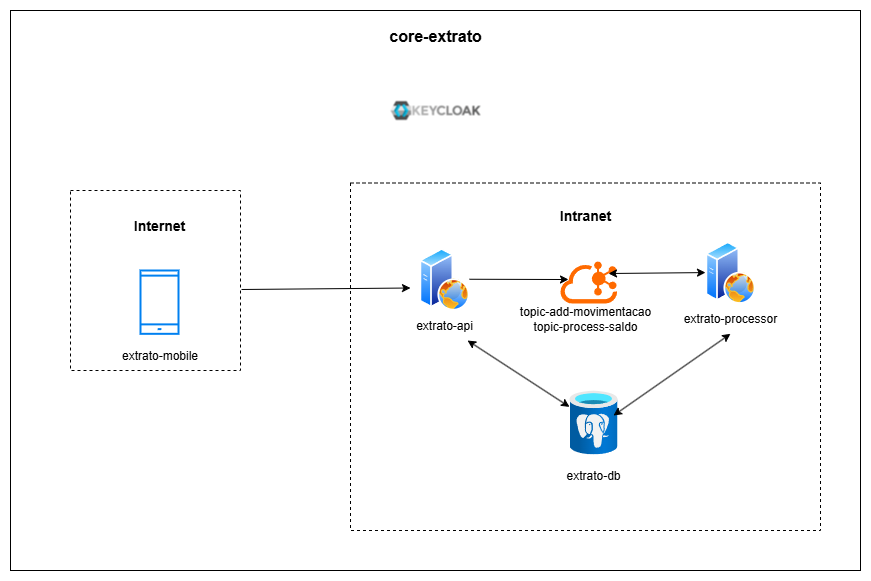

The diagram above was exported from draw.io. Its source (the exported page's mxGraphModel, read from the mxfile embedded in the PNG):
<mxGraphModel dx="2893" dy="777" grid="1" gridSize="10" guides="1" tooltips="1" connect="1" arrows="1" fold="1" page="1" pageScale="1" pageWidth="827" pageHeight="1169" math="0" shadow="0">
  <root>
    <mxCell id="0" />
    <mxCell id="1" parent="0" />
    <mxCell id="rBnCbFCfP_WUOxlLveMo-28" value="" style="rounded=0;whiteSpace=wrap;html=1;fillColor=none;" vertex="1" parent="1">
      <mxGeometry x="-20" y="20" width="850" height="560" as="geometry" />
    </mxCell>
    <mxCell id="rBnCbFCfP_WUOxlLveMo-1" value="" style="html=1;verticalLabelPosition=bottom;align=center;labelBackgroundColor=#ffffff;verticalAlign=top;strokeWidth=2;strokeColor=#0080F0;shadow=0;dashed=0;shape=mxgraph.ios7.icons.smartphone;" vertex="1" parent="1">
      <mxGeometry x="110" y="280" width="38" height="63.33" as="geometry" />
    </mxCell>
    <mxCell id="rBnCbFCfP_WUOxlLveMo-2" value="extrato-mobile" style="text;html=1;align=center;verticalAlign=middle;whiteSpace=wrap;rounded=0;" vertex="1" parent="1">
      <mxGeometry x="83.5" y="350" width="91" height="30" as="geometry" />
    </mxCell>
    <mxCell id="rBnCbFCfP_WUOxlLveMo-3" value="" style="rounded=0;whiteSpace=wrap;html=1;fillColor=none;dashed=1;" vertex="1" parent="1">
      <mxGeometry x="40" y="200" width="170" height="180" as="geometry" />
    </mxCell>
    <mxCell id="rBnCbFCfP_WUOxlLveMo-4" value="&lt;b&gt;&lt;font style=&quot;font-size: 14px;&quot;&gt;Internet&lt;/font&gt;&lt;/b&gt;" style="text;html=1;align=center;verticalAlign=middle;whiteSpace=wrap;rounded=0;" vertex="1" parent="1">
      <mxGeometry x="99" y="220" width="60" height="30" as="geometry" />
    </mxCell>
    <mxCell id="rBnCbFCfP_WUOxlLveMo-8" value="" style="rounded=0;whiteSpace=wrap;html=1;fillColor=none;dashed=1;" vertex="1" parent="1">
      <mxGeometry x="320" y="192.5" width="470" height="347.5" as="geometry" />
    </mxCell>
    <mxCell id="rBnCbFCfP_WUOxlLveMo-9" value="" style="image;aspect=fixed;perimeter=ellipsePerimeter;html=1;align=center;shadow=0;dashed=0;spacingTop=3;image=img/lib/active_directory/web_server.svg;" vertex="1" parent="1">
      <mxGeometry x="389" y="257.5" width="50" height="62.5" as="geometry" />
    </mxCell>
    <mxCell id="rBnCbFCfP_WUOxlLveMo-10" value="extrato-api" style="text;html=1;align=center;verticalAlign=middle;whiteSpace=wrap;rounded=0;" vertex="1" parent="1">
      <mxGeometry x="384" y="320" width="60" height="30" as="geometry" />
    </mxCell>
    <mxCell id="rBnCbFCfP_WUOxlLveMo-11" value="Intranet" style="text;html=1;align=center;verticalAlign=middle;whiteSpace=wrap;rounded=0;fontStyle=1;fontSize=14;" vertex="1" parent="1">
      <mxGeometry x="525" y="210" width="60" height="30" as="geometry" />
    </mxCell>
    <mxCell id="rBnCbFCfP_WUOxlLveMo-12" value="" style="image;aspect=fixed;perimeter=ellipsePerimeter;html=1;align=center;shadow=0;dashed=0;spacingTop=3;image=img/lib/active_directory/web_server.svg;" vertex="1" parent="1">
      <mxGeometry x="675" y="250.82999999999998" width="50" height="62.5" as="geometry" />
    </mxCell>
    <mxCell id="rBnCbFCfP_WUOxlLveMo-13" value="extrato-processor" style="text;html=1;align=center;verticalAlign=middle;whiteSpace=wrap;rounded=0;" vertex="1" parent="1">
      <mxGeometry x="650" y="313.33" width="100" height="30" as="geometry" />
    </mxCell>
    <mxCell id="rBnCbFCfP_WUOxlLveMo-14" value="" style="points=[];aspect=fixed;html=1;align=center;shadow=0;dashed=0;fillColor=#FF6A00;strokeColor=none;shape=mxgraph.alibaba_cloud.kafka;" vertex="1" parent="1">
      <mxGeometry x="530" y="271" width="56.699999999999996" height="42" as="geometry" />
    </mxCell>
    <mxCell id="rBnCbFCfP_WUOxlLveMo-19" value="" style="endArrow=classic;startArrow=classic;html=1;rounded=0;entryX=0;entryY=0.5;entryDx=0;entryDy=0;exitX=0.847;exitY=0.286;exitDx=0;exitDy=0;exitPerimeter=0;" edge="1" parent="1" source="rBnCbFCfP_WUOxlLveMo-14" target="rBnCbFCfP_WUOxlLveMo-12">
      <mxGeometry width="50" height="50" relative="1" as="geometry">
        <mxPoint x="610" y="281.58" as="sourcePoint" />
        <mxPoint x="663.6894" y="281.58" as="targetPoint" />
      </mxGeometry>
    </mxCell>
    <mxCell id="rBnCbFCfP_WUOxlLveMo-21" value="topic-add-movimentacao&lt;div&gt;topic-process-saldo&lt;/div&gt;" style="text;html=1;align=center;verticalAlign=middle;whiteSpace=wrap;rounded=0;" vertex="1" parent="1">
      <mxGeometry x="485" y="313" width="140" height="30" as="geometry" />
    </mxCell>
    <mxCell id="rBnCbFCfP_WUOxlLveMo-22" value="" style="image;aspect=fixed;html=1;points=[];align=center;fontSize=12;image=img/lib/azure2/databases/Azure_Database_PostgreSQL_Server.svg;" vertex="1" parent="1">
      <mxGeometry x="539" y="400" width="48" height="64" as="geometry" />
    </mxCell>
    <mxCell id="rBnCbFCfP_WUOxlLveMo-23" value="" style="endArrow=classic;startArrow=classic;html=1;rounded=0;" edge="1" parent="1" source="rBnCbFCfP_WUOxlLveMo-10" target="rBnCbFCfP_WUOxlLveMo-22">
      <mxGeometry width="50" height="50" relative="1" as="geometry">
        <mxPoint x="440" y="450" as="sourcePoint" />
        <mxPoint x="490" y="400" as="targetPoint" />
      </mxGeometry>
    </mxCell>
    <mxCell id="rBnCbFCfP_WUOxlLveMo-24" value="" style="endArrow=classic;startArrow=classic;html=1;rounded=0;entryX=0.5;entryY=1;entryDx=0;entryDy=0;exitX=0.917;exitY=0.391;exitDx=0;exitDy=0;exitPerimeter=0;" edge="1" parent="1" source="rBnCbFCfP_WUOxlLveMo-22" target="rBnCbFCfP_WUOxlLveMo-13">
      <mxGeometry width="50" height="50" relative="1" as="geometry">
        <mxPoint x="650" y="430" as="sourcePoint" />
        <mxPoint x="700" y="380" as="targetPoint" />
      </mxGeometry>
    </mxCell>
    <mxCell id="rBnCbFCfP_WUOxlLveMo-25" value="extrato-db" style="text;html=1;align=center;verticalAlign=middle;whiteSpace=wrap;rounded=0;" vertex="1" parent="1">
      <mxGeometry x="533" y="470" width="60" height="30" as="geometry" />
    </mxCell>
    <mxCell id="rBnCbFCfP_WUOxlLveMo-27" value="" style="endArrow=classic;html=1;rounded=0;exitX=1.006;exitY=0.55;exitDx=0;exitDy=0;exitPerimeter=0;entryX=0;entryY=0.25;entryDx=0;entryDy=0;" edge="1" parent="1" source="rBnCbFCfP_WUOxlLveMo-3">
      <mxGeometry width="50" height="50" relative="1" as="geometry">
        <mxPoint x="220" y="510" as="sourcePoint" />
        <mxPoint x="380" y="297.5" as="targetPoint" />
      </mxGeometry>
    </mxCell>
    <mxCell id="rBnCbFCfP_WUOxlLveMo-35" value="" style="endArrow=classic;html=1;rounded=0;exitX=1;exitY=0.5;exitDx=0;exitDy=0;entryX=0.141;entryY=0.429;entryDx=0;entryDy=0;entryPerimeter=0;" edge="1" parent="1" source="rBnCbFCfP_WUOxlLveMo-9" target="rBnCbFCfP_WUOxlLveMo-14">
      <mxGeometry width="50" height="50" relative="1" as="geometry">
        <mxPoint x="450" y="320" as="sourcePoint" />
        <mxPoint x="500" y="270" as="targetPoint" />
      </mxGeometry>
    </mxCell>
    <mxCell id="rBnCbFCfP_WUOxlLveMo-38" value="" style="shape=image;verticalLabelPosition=bottom;labelBackgroundColor=default;verticalAlign=top;aspect=fixed;imageAspect=0;image=data:image/png,(base64 omitted: 1312 chars);" vertex="1" parent="1">
      <mxGeometry x="355" y="70" width="100" height="100" as="geometry" />
    </mxCell>
    <mxCell id="rBnCbFCfP_WUOxlLveMo-39" value="core-extrato" style="text;html=1;align=center;verticalAlign=middle;whiteSpace=wrap;rounded=0;fontStyle=1;fontSize=16;" vertex="1" parent="1">
      <mxGeometry x="290" y="30" width="230" height="30" as="geometry" />
    </mxCell>
  </root>
</mxGraphModel>